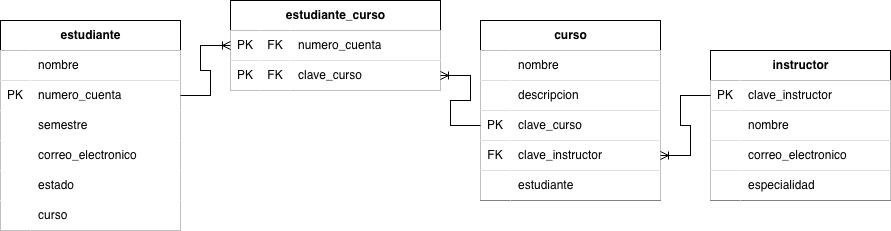

The diagram above was exported from draw.io. Its source (the exported page's mxGraphModel, read from the mxfile embedded in the PNG):
<mxGraphModel dx="976" dy="544" grid="1" gridSize="10" guides="1" tooltips="1" connect="1" arrows="1" fold="1" page="1" pageScale="1" pageWidth="827" pageHeight="1169" math="0" shadow="0">
  <root>
    <mxCell id="0" />
    <mxCell id="1" parent="0" />
    <mxCell id="zLmrmN1XCr-zBhO0ILtn-14" value="estudiante" style="shape=table;startSize=30;container=1;collapsible=1;childLayout=tableLayout;fixedRows=1;rowLines=0;fontStyle=1;align=center;resizeLast=1;html=1;" vertex="1" parent="1">
      <mxGeometry x="90" y="190" width="180" height="210" as="geometry" />
    </mxCell>
    <mxCell id="zLmrmN1XCr-zBhO0ILtn-15" value="" style="shape=tableRow;horizontal=0;startSize=0;swimlaneHead=0;swimlaneBody=0;collapsible=0;dropTarget=0;points=[[0,0.5],[1,0.5]];portConstraint=eastwest;top=0;left=0;right=0;bottom=1;" vertex="1" parent="zLmrmN1XCr-zBhO0ILtn-14">
      <mxGeometry y="30" width="180" height="30" as="geometry" />
    </mxCell>
    <mxCell id="zLmrmN1XCr-zBhO0ILtn-16" value="" style="shape=partialRectangle;connectable=0;top=0;left=0;bottom=0;right=0;fontStyle=1;overflow=hidden;whiteSpace=wrap;html=1;" vertex="1" parent="zLmrmN1XCr-zBhO0ILtn-15">
      <mxGeometry width="30" height="30" as="geometry">
        <mxRectangle width="30" height="30" as="alternateBounds" />
      </mxGeometry>
    </mxCell>
    <mxCell id="zLmrmN1XCr-zBhO0ILtn-17" value="&lt;span style=&quot;font-weight: 400;&quot;&gt;nombre&lt;/span&gt;" style="shape=partialRectangle;connectable=0;top=0;left=0;bottom=0;right=0;align=left;spacingLeft=6;fontStyle=1;overflow=hidden;html=1;whiteSpace=wrap;" vertex="1" parent="zLmrmN1XCr-zBhO0ILtn-15">
      <mxGeometry x="30" width="150" height="30" as="geometry">
        <mxRectangle width="150" height="30" as="alternateBounds" />
      </mxGeometry>
    </mxCell>
    <mxCell id="zLmrmN1XCr-zBhO0ILtn-18" value="" style="shape=tableRow;horizontal=0;startSize=0;swimlaneHead=0;swimlaneBody=0;collapsible=0;dropTarget=0;points=[[0,0.5],[1,0.5]];portConstraint=eastwest;top=0;left=0;right=0;bottom=0;" vertex="1" parent="zLmrmN1XCr-zBhO0ILtn-14">
      <mxGeometry y="60" width="180" height="30" as="geometry" />
    </mxCell>
    <mxCell id="zLmrmN1XCr-zBhO0ILtn-19" value="PK" style="shape=partialRectangle;connectable=0;top=0;left=0;bottom=0;right=0;editable=1;overflow=hidden;whiteSpace=wrap;html=1;" vertex="1" parent="zLmrmN1XCr-zBhO0ILtn-18">
      <mxGeometry width="30" height="30" as="geometry">
        <mxRectangle width="30" height="30" as="alternateBounds" />
      </mxGeometry>
    </mxCell>
    <mxCell id="zLmrmN1XCr-zBhO0ILtn-20" value="numero_cuenta" style="shape=partialRectangle;connectable=0;top=0;left=0;bottom=0;right=0;align=left;spacingLeft=6;overflow=hidden;html=1;whiteSpace=wrap;" vertex="1" parent="zLmrmN1XCr-zBhO0ILtn-18">
      <mxGeometry x="30" width="150" height="30" as="geometry">
        <mxRectangle width="150" height="30" as="alternateBounds" />
      </mxGeometry>
    </mxCell>
    <mxCell id="zLmrmN1XCr-zBhO0ILtn-51" style="shape=tableRow;horizontal=0;startSize=0;swimlaneHead=0;swimlaneBody=0;collapsible=0;dropTarget=0;points=[[0,0.5],[1,0.5]];portConstraint=eastwest;top=0;left=0;right=0;bottom=0;" vertex="1" parent="zLmrmN1XCr-zBhO0ILtn-14">
      <mxGeometry y="90" width="180" height="30" as="geometry" />
    </mxCell>
    <mxCell id="zLmrmN1XCr-zBhO0ILtn-52" style="shape=partialRectangle;connectable=0;top=0;left=0;bottom=0;right=0;editable=1;overflow=hidden;whiteSpace=wrap;html=1;" vertex="1" parent="zLmrmN1XCr-zBhO0ILtn-51">
      <mxGeometry width="30" height="30" as="geometry">
        <mxRectangle width="30" height="30" as="alternateBounds" />
      </mxGeometry>
    </mxCell>
    <mxCell id="zLmrmN1XCr-zBhO0ILtn-53" value="semestre" style="shape=partialRectangle;connectable=0;top=0;left=0;bottom=0;right=0;align=left;spacingLeft=6;overflow=hidden;whiteSpace=wrap;html=1;" vertex="1" parent="zLmrmN1XCr-zBhO0ILtn-51">
      <mxGeometry x="30" width="150" height="30" as="geometry">
        <mxRectangle width="150" height="30" as="alternateBounds" />
      </mxGeometry>
    </mxCell>
    <mxCell id="zLmrmN1XCr-zBhO0ILtn-60" style="shape=tableRow;horizontal=0;startSize=0;swimlaneHead=0;swimlaneBody=0;collapsible=0;dropTarget=0;points=[[0,0.5],[1,0.5]];portConstraint=eastwest;top=0;left=0;right=0;bottom=0;" vertex="1" parent="zLmrmN1XCr-zBhO0ILtn-14">
      <mxGeometry y="120" width="180" height="30" as="geometry" />
    </mxCell>
    <mxCell id="zLmrmN1XCr-zBhO0ILtn-61" style="shape=partialRectangle;connectable=0;top=0;left=0;bottom=0;right=0;editable=1;overflow=hidden;whiteSpace=wrap;html=1;" vertex="1" parent="zLmrmN1XCr-zBhO0ILtn-60">
      <mxGeometry width="30" height="30" as="geometry">
        <mxRectangle width="30" height="30" as="alternateBounds" />
      </mxGeometry>
    </mxCell>
    <mxCell id="zLmrmN1XCr-zBhO0ILtn-62" value="correo_electronico" style="shape=partialRectangle;connectable=0;top=0;left=0;bottom=0;right=0;align=left;spacingLeft=6;overflow=hidden;whiteSpace=wrap;html=1;" vertex="1" parent="zLmrmN1XCr-zBhO0ILtn-60">
      <mxGeometry x="30" width="150" height="30" as="geometry">
        <mxRectangle width="150" height="30" as="alternateBounds" />
      </mxGeometry>
    </mxCell>
    <mxCell id="zLmrmN1XCr-zBhO0ILtn-57" style="shape=tableRow;horizontal=0;startSize=0;swimlaneHead=0;swimlaneBody=0;collapsible=0;dropTarget=0;points=[[0,0.5],[1,0.5]];portConstraint=eastwest;top=0;left=0;right=0;bottom=0;" vertex="1" parent="zLmrmN1XCr-zBhO0ILtn-14">
      <mxGeometry y="150" width="180" height="30" as="geometry" />
    </mxCell>
    <mxCell id="zLmrmN1XCr-zBhO0ILtn-58" style="shape=partialRectangle;connectable=0;top=0;left=0;bottom=0;right=0;editable=1;overflow=hidden;whiteSpace=wrap;html=1;" vertex="1" parent="zLmrmN1XCr-zBhO0ILtn-57">
      <mxGeometry width="30" height="30" as="geometry">
        <mxRectangle width="30" height="30" as="alternateBounds" />
      </mxGeometry>
    </mxCell>
    <mxCell id="zLmrmN1XCr-zBhO0ILtn-59" value="estado" style="shape=partialRectangle;connectable=0;top=0;left=0;bottom=0;right=0;align=left;spacingLeft=6;overflow=hidden;whiteSpace=wrap;html=1;" vertex="1" parent="zLmrmN1XCr-zBhO0ILtn-57">
      <mxGeometry x="30" width="150" height="30" as="geometry">
        <mxRectangle width="150" height="30" as="alternateBounds" />
      </mxGeometry>
    </mxCell>
    <mxCell id="zLmrmN1XCr-zBhO0ILtn-92" style="shape=tableRow;horizontal=0;startSize=0;swimlaneHead=0;swimlaneBody=0;collapsible=0;dropTarget=0;points=[[0,0.5],[1,0.5]];portConstraint=eastwest;top=0;left=0;right=0;bottom=0;" vertex="1" parent="zLmrmN1XCr-zBhO0ILtn-14">
      <mxGeometry y="180" width="180" height="30" as="geometry" />
    </mxCell>
    <mxCell id="zLmrmN1XCr-zBhO0ILtn-93" style="shape=partialRectangle;connectable=0;top=0;left=0;bottom=0;right=0;editable=1;overflow=hidden;whiteSpace=wrap;html=1;" vertex="1" parent="zLmrmN1XCr-zBhO0ILtn-92">
      <mxGeometry width="30" height="30" as="geometry">
        <mxRectangle width="30" height="30" as="alternateBounds" />
      </mxGeometry>
    </mxCell>
    <mxCell id="zLmrmN1XCr-zBhO0ILtn-94" value="curso" style="shape=partialRectangle;connectable=0;top=0;left=0;bottom=0;right=0;align=left;spacingLeft=6;overflow=hidden;whiteSpace=wrap;html=1;" vertex="1" parent="zLmrmN1XCr-zBhO0ILtn-92">
      <mxGeometry x="30" width="150" height="30" as="geometry">
        <mxRectangle width="150" height="30" as="alternateBounds" />
      </mxGeometry>
    </mxCell>
    <mxCell id="zLmrmN1XCr-zBhO0ILtn-27" value="curso" style="shape=table;startSize=30;container=1;collapsible=1;childLayout=tableLayout;fixedRows=1;rowLines=0;fontStyle=1;align=center;resizeLast=1;html=1;" vertex="1" parent="1">
      <mxGeometry x="570" y="190" width="180" height="180" as="geometry" />
    </mxCell>
    <mxCell id="zLmrmN1XCr-zBhO0ILtn-28" value="" style="shape=tableRow;horizontal=0;startSize=0;swimlaneHead=0;swimlaneBody=0;collapsible=0;dropTarget=0;points=[[0,0.5],[1,0.5]];portConstraint=eastwest;top=0;left=0;right=0;bottom=1;" vertex="1" parent="zLmrmN1XCr-zBhO0ILtn-27">
      <mxGeometry y="30" width="180" height="30" as="geometry" />
    </mxCell>
    <mxCell id="zLmrmN1XCr-zBhO0ILtn-29" value="" style="shape=partialRectangle;connectable=0;top=0;left=0;bottom=0;right=0;fontStyle=1;overflow=hidden;whiteSpace=wrap;html=1;" vertex="1" parent="zLmrmN1XCr-zBhO0ILtn-28">
      <mxGeometry width="30" height="30" as="geometry">
        <mxRectangle width="30" height="30" as="alternateBounds" />
      </mxGeometry>
    </mxCell>
    <mxCell id="zLmrmN1XCr-zBhO0ILtn-30" value="&lt;span style=&quot;&quot;&gt;nombre&lt;/span&gt;" style="shape=partialRectangle;connectable=0;top=0;left=0;bottom=0;right=0;align=left;spacingLeft=6;fontStyle=0;overflow=hidden;whiteSpace=wrap;html=1;" vertex="1" parent="zLmrmN1XCr-zBhO0ILtn-28">
      <mxGeometry x="30" width="150" height="30" as="geometry">
        <mxRectangle width="150" height="30" as="alternateBounds" />
      </mxGeometry>
    </mxCell>
    <mxCell id="zLmrmN1XCr-zBhO0ILtn-69" style="shape=tableRow;horizontal=0;startSize=0;swimlaneHead=0;swimlaneBody=0;collapsible=0;dropTarget=0;points=[[0,0.5],[1,0.5]];portConstraint=eastwest;top=0;left=0;right=0;bottom=1;" vertex="1" parent="zLmrmN1XCr-zBhO0ILtn-27">
      <mxGeometry y="60" width="180" height="30" as="geometry" />
    </mxCell>
    <mxCell id="zLmrmN1XCr-zBhO0ILtn-70" style="shape=partialRectangle;connectable=0;top=0;left=0;bottom=0;right=0;fontStyle=1;overflow=hidden;whiteSpace=wrap;html=1;" vertex="1" parent="zLmrmN1XCr-zBhO0ILtn-69">
      <mxGeometry width="30" height="30" as="geometry">
        <mxRectangle width="30" height="30" as="alternateBounds" />
      </mxGeometry>
    </mxCell>
    <mxCell id="zLmrmN1XCr-zBhO0ILtn-71" value="descripcion" style="shape=partialRectangle;connectable=0;top=0;left=0;bottom=0;right=0;align=left;spacingLeft=6;fontStyle=0;overflow=hidden;whiteSpace=wrap;html=1;" vertex="1" parent="zLmrmN1XCr-zBhO0ILtn-69">
      <mxGeometry x="30" width="150" height="30" as="geometry">
        <mxRectangle width="150" height="30" as="alternateBounds" />
      </mxGeometry>
    </mxCell>
    <mxCell id="zLmrmN1XCr-zBhO0ILtn-66" style="shape=tableRow;horizontal=0;startSize=0;swimlaneHead=0;swimlaneBody=0;collapsible=0;dropTarget=0;points=[[0,0.5],[1,0.5]];portConstraint=eastwest;top=0;left=0;right=0;bottom=1;" vertex="1" parent="zLmrmN1XCr-zBhO0ILtn-27">
      <mxGeometry y="90" width="180" height="30" as="geometry" />
    </mxCell>
    <mxCell id="zLmrmN1XCr-zBhO0ILtn-67" value="&lt;span style=&quot;font-weight: normal;&quot;&gt;PK&lt;/span&gt;" style="shape=partialRectangle;connectable=0;top=0;left=0;bottom=0;right=0;fontStyle=1;overflow=hidden;whiteSpace=wrap;html=1;" vertex="1" parent="zLmrmN1XCr-zBhO0ILtn-66">
      <mxGeometry width="30" height="30" as="geometry">
        <mxRectangle width="30" height="30" as="alternateBounds" />
      </mxGeometry>
    </mxCell>
    <mxCell id="zLmrmN1XCr-zBhO0ILtn-68" value="clave_curso" style="shape=partialRectangle;connectable=0;top=0;left=0;bottom=0;right=0;align=left;spacingLeft=6;fontStyle=0;overflow=hidden;whiteSpace=wrap;html=1;" vertex="1" parent="zLmrmN1XCr-zBhO0ILtn-66">
      <mxGeometry x="30" width="150" height="30" as="geometry">
        <mxRectangle width="150" height="30" as="alternateBounds" />
      </mxGeometry>
    </mxCell>
    <mxCell id="zLmrmN1XCr-zBhO0ILtn-86" style="shape=tableRow;horizontal=0;startSize=0;swimlaneHead=0;swimlaneBody=0;collapsible=0;dropTarget=0;points=[[0,0.5],[1,0.5]];portConstraint=eastwest;top=0;left=0;right=0;bottom=1;" vertex="1" parent="zLmrmN1XCr-zBhO0ILtn-27">
      <mxGeometry y="120" width="180" height="30" as="geometry" />
    </mxCell>
    <mxCell id="zLmrmN1XCr-zBhO0ILtn-87" value="&lt;span style=&quot;font-weight: normal;&quot;&gt;FK&lt;/span&gt;" style="shape=partialRectangle;connectable=0;top=0;left=0;bottom=0;right=0;fontStyle=1;overflow=hidden;whiteSpace=wrap;html=1;" vertex="1" parent="zLmrmN1XCr-zBhO0ILtn-86">
      <mxGeometry width="30" height="30" as="geometry">
        <mxRectangle width="30" height="30" as="alternateBounds" />
      </mxGeometry>
    </mxCell>
    <mxCell id="zLmrmN1XCr-zBhO0ILtn-88" value="clave_instructor" style="shape=partialRectangle;connectable=0;top=0;left=0;bottom=0;right=0;align=left;spacingLeft=6;fontStyle=0;overflow=hidden;whiteSpace=wrap;html=1;" vertex="1" parent="zLmrmN1XCr-zBhO0ILtn-86">
      <mxGeometry x="30" width="150" height="30" as="geometry">
        <mxRectangle width="150" height="30" as="alternateBounds" />
      </mxGeometry>
    </mxCell>
    <mxCell id="zLmrmN1XCr-zBhO0ILtn-95" style="shape=tableRow;horizontal=0;startSize=0;swimlaneHead=0;swimlaneBody=0;collapsible=0;dropTarget=0;points=[[0,0.5],[1,0.5]];portConstraint=eastwest;top=0;left=0;right=0;bottom=1;" vertex="1" parent="zLmrmN1XCr-zBhO0ILtn-27">
      <mxGeometry y="150" width="180" height="30" as="geometry" />
    </mxCell>
    <mxCell id="zLmrmN1XCr-zBhO0ILtn-96" style="shape=partialRectangle;connectable=0;top=0;left=0;bottom=0;right=0;fontStyle=1;overflow=hidden;whiteSpace=wrap;html=1;" vertex="1" parent="zLmrmN1XCr-zBhO0ILtn-95">
      <mxGeometry width="30" height="30" as="geometry">
        <mxRectangle width="30" height="30" as="alternateBounds" />
      </mxGeometry>
    </mxCell>
    <mxCell id="zLmrmN1XCr-zBhO0ILtn-97" value="estudiante" style="shape=partialRectangle;connectable=0;top=0;left=0;bottom=0;right=0;align=left;spacingLeft=6;fontStyle=0;overflow=hidden;whiteSpace=wrap;html=1;" vertex="1" parent="zLmrmN1XCr-zBhO0ILtn-95">
      <mxGeometry x="30" width="150" height="30" as="geometry">
        <mxRectangle width="150" height="30" as="alternateBounds" />
      </mxGeometry>
    </mxCell>
    <mxCell id="zLmrmN1XCr-zBhO0ILtn-34" value="instructor" style="shape=table;startSize=30;container=1;collapsible=1;childLayout=tableLayout;fixedRows=1;rowLines=0;fontStyle=1;align=center;resizeLast=1;html=1;" vertex="1" parent="1">
      <mxGeometry x="800" y="220" width="180" height="150" as="geometry" />
    </mxCell>
    <mxCell id="zLmrmN1XCr-zBhO0ILtn-83" style="shape=tableRow;horizontal=0;startSize=0;swimlaneHead=0;swimlaneBody=0;collapsible=0;dropTarget=0;points=[[0,0.5],[1,0.5]];portConstraint=eastwest;top=0;left=0;right=0;bottom=1;" vertex="1" parent="zLmrmN1XCr-zBhO0ILtn-34">
      <mxGeometry y="30" width="180" height="30" as="geometry" />
    </mxCell>
    <mxCell id="zLmrmN1XCr-zBhO0ILtn-84" value="&lt;span style=&quot;font-weight: normal;&quot;&gt;PK&lt;/span&gt;" style="shape=partialRectangle;connectable=0;top=0;left=0;bottom=0;right=0;fontStyle=1;overflow=hidden;whiteSpace=wrap;html=1;" vertex="1" parent="zLmrmN1XCr-zBhO0ILtn-83">
      <mxGeometry width="30" height="30" as="geometry">
        <mxRectangle width="30" height="30" as="alternateBounds" />
      </mxGeometry>
    </mxCell>
    <mxCell id="zLmrmN1XCr-zBhO0ILtn-85" value="clave_instructor" style="shape=partialRectangle;connectable=0;top=0;left=0;bottom=0;right=0;align=left;spacingLeft=6;fontStyle=0;overflow=hidden;whiteSpace=wrap;html=1;" vertex="1" parent="zLmrmN1XCr-zBhO0ILtn-83">
      <mxGeometry x="30" width="150" height="30" as="geometry">
        <mxRectangle width="150" height="30" as="alternateBounds" />
      </mxGeometry>
    </mxCell>
    <mxCell id="zLmrmN1XCr-zBhO0ILtn-35" value="" style="shape=tableRow;horizontal=0;startSize=0;swimlaneHead=0;swimlaneBody=0;collapsible=0;dropTarget=0;points=[[0,0.5],[1,0.5]];portConstraint=eastwest;top=0;left=0;right=0;bottom=1;" vertex="1" parent="zLmrmN1XCr-zBhO0ILtn-34">
      <mxGeometry y="60" width="180" height="30" as="geometry" />
    </mxCell>
    <mxCell id="zLmrmN1XCr-zBhO0ILtn-36" value="" style="shape=partialRectangle;connectable=0;top=0;left=0;bottom=0;right=0;fontStyle=1;overflow=hidden;whiteSpace=wrap;html=1;" vertex="1" parent="zLmrmN1XCr-zBhO0ILtn-35">
      <mxGeometry width="30" height="30" as="geometry">
        <mxRectangle width="30" height="30" as="alternateBounds" />
      </mxGeometry>
    </mxCell>
    <mxCell id="zLmrmN1XCr-zBhO0ILtn-37" value="&lt;span style=&quot;&quot;&gt;nombre&lt;/span&gt;" style="shape=partialRectangle;connectable=0;top=0;left=0;bottom=0;right=0;align=left;spacingLeft=6;fontStyle=0;overflow=hidden;whiteSpace=wrap;html=1;" vertex="1" parent="zLmrmN1XCr-zBhO0ILtn-35">
      <mxGeometry x="30" width="150" height="30" as="geometry">
        <mxRectangle width="150" height="30" as="alternateBounds" />
      </mxGeometry>
    </mxCell>
    <mxCell id="zLmrmN1XCr-zBhO0ILtn-78" style="shape=tableRow;horizontal=0;startSize=0;swimlaneHead=0;swimlaneBody=0;collapsible=0;dropTarget=0;points=[[0,0.5],[1,0.5]];portConstraint=eastwest;top=0;left=0;right=0;bottom=1;" vertex="1" parent="zLmrmN1XCr-zBhO0ILtn-34">
      <mxGeometry y="90" width="180" height="30" as="geometry" />
    </mxCell>
    <mxCell id="zLmrmN1XCr-zBhO0ILtn-79" style="shape=partialRectangle;connectable=0;top=0;left=0;bottom=0;right=0;fontStyle=1;overflow=hidden;whiteSpace=wrap;html=1;" vertex="1" parent="zLmrmN1XCr-zBhO0ILtn-78">
      <mxGeometry width="30" height="30" as="geometry">
        <mxRectangle width="30" height="30" as="alternateBounds" />
      </mxGeometry>
    </mxCell>
    <mxCell id="zLmrmN1XCr-zBhO0ILtn-80" value="correo_electronico" style="shape=partialRectangle;connectable=0;top=0;left=0;bottom=0;right=0;align=left;spacingLeft=6;fontStyle=0;overflow=hidden;whiteSpace=wrap;html=1;" vertex="1" parent="zLmrmN1XCr-zBhO0ILtn-78">
      <mxGeometry x="30" width="150" height="30" as="geometry">
        <mxRectangle width="150" height="30" as="alternateBounds" />
      </mxGeometry>
    </mxCell>
    <mxCell id="zLmrmN1XCr-zBhO0ILtn-75" style="shape=tableRow;horizontal=0;startSize=0;swimlaneHead=0;swimlaneBody=0;collapsible=0;dropTarget=0;points=[[0,0.5],[1,0.5]];portConstraint=eastwest;top=0;left=0;right=0;bottom=1;" vertex="1" parent="zLmrmN1XCr-zBhO0ILtn-34">
      <mxGeometry y="120" width="180" height="30" as="geometry" />
    </mxCell>
    <mxCell id="zLmrmN1XCr-zBhO0ILtn-76" style="shape=partialRectangle;connectable=0;top=0;left=0;bottom=0;right=0;fontStyle=1;overflow=hidden;whiteSpace=wrap;html=1;" vertex="1" parent="zLmrmN1XCr-zBhO0ILtn-75">
      <mxGeometry width="30" height="30" as="geometry">
        <mxRectangle width="30" height="30" as="alternateBounds" />
      </mxGeometry>
    </mxCell>
    <mxCell id="zLmrmN1XCr-zBhO0ILtn-77" value="especialidad" style="shape=partialRectangle;connectable=0;top=0;left=0;bottom=0;right=0;align=left;spacingLeft=6;fontStyle=0;overflow=hidden;whiteSpace=wrap;html=1;" vertex="1" parent="zLmrmN1XCr-zBhO0ILtn-75">
      <mxGeometry x="30" width="150" height="30" as="geometry">
        <mxRectangle width="150" height="30" as="alternateBounds" />
      </mxGeometry>
    </mxCell>
    <mxCell id="zLmrmN1XCr-zBhO0ILtn-38" value="estudiante_curso" style="shape=table;startSize=30;container=1;collapsible=1;childLayout=tableLayout;fixedRows=1;rowLines=0;fontStyle=1;align=center;resizeLast=1;html=1;" vertex="1" parent="1">
      <mxGeometry x="320" y="170" width="210" height="90" as="geometry" />
    </mxCell>
    <mxCell id="zLmrmN1XCr-zBhO0ILtn-39" value="" style="shape=tableRow;horizontal=0;startSize=0;swimlaneHead=0;swimlaneBody=0;collapsible=0;dropTarget=0;points=[[0,0.5],[1,0.5]];portConstraint=eastwest;top=0;left=0;right=0;bottom=1;" vertex="1" parent="zLmrmN1XCr-zBhO0ILtn-38">
      <mxGeometry y="30" width="210" height="30" as="geometry" />
    </mxCell>
    <mxCell id="zLmrmN1XCr-zBhO0ILtn-105" value="&lt;span style=&quot;font-weight: normal;&quot;&gt;PK&lt;/span&gt;" style="shape=partialRectangle;connectable=0;top=0;left=0;bottom=0;right=0;fontStyle=1;overflow=hidden;whiteSpace=wrap;html=1;" vertex="1" parent="zLmrmN1XCr-zBhO0ILtn-39">
      <mxGeometry width="30" height="30" as="geometry">
        <mxRectangle width="30" height="30" as="alternateBounds" />
      </mxGeometry>
    </mxCell>
    <mxCell id="zLmrmN1XCr-zBhO0ILtn-40" value="&lt;span style=&quot;font-weight: normal;&quot;&gt;FK&lt;/span&gt;" style="shape=partialRectangle;connectable=0;top=0;left=0;bottom=0;right=0;fontStyle=1;overflow=hidden;whiteSpace=wrap;html=1;" vertex="1" parent="zLmrmN1XCr-zBhO0ILtn-39">
      <mxGeometry x="30" width="30" height="30" as="geometry">
        <mxRectangle width="30" height="30" as="alternateBounds" />
      </mxGeometry>
    </mxCell>
    <mxCell id="zLmrmN1XCr-zBhO0ILtn-41" value="&lt;span style=&quot;font-weight: 400;&quot;&gt;numero_cuenta&lt;/span&gt;" style="shape=partialRectangle;connectable=0;top=0;left=0;bottom=0;right=0;align=left;spacingLeft=6;fontStyle=1;overflow=hidden;whiteSpace=wrap;html=1;" vertex="1" parent="zLmrmN1XCr-zBhO0ILtn-39">
      <mxGeometry x="60" width="150" height="30" as="geometry">
        <mxRectangle width="150" height="30" as="alternateBounds" />
      </mxGeometry>
    </mxCell>
    <mxCell id="zLmrmN1XCr-zBhO0ILtn-42" value="" style="shape=tableRow;horizontal=0;startSize=0;swimlaneHead=0;swimlaneBody=0;collapsible=0;dropTarget=0;points=[[0,0.5],[1,0.5]];portConstraint=eastwest;top=0;left=0;right=0;bottom=0;" vertex="1" parent="zLmrmN1XCr-zBhO0ILtn-38">
      <mxGeometry y="60" width="210" height="30" as="geometry" />
    </mxCell>
    <mxCell id="zLmrmN1XCr-zBhO0ILtn-106" value="PK" style="shape=partialRectangle;connectable=0;top=0;left=0;bottom=0;right=0;editable=1;overflow=hidden;whiteSpace=wrap;html=1;" vertex="1" parent="zLmrmN1XCr-zBhO0ILtn-42">
      <mxGeometry width="30" height="30" as="geometry">
        <mxRectangle width="30" height="30" as="alternateBounds" />
      </mxGeometry>
    </mxCell>
    <mxCell id="zLmrmN1XCr-zBhO0ILtn-43" value="FK" style="shape=partialRectangle;connectable=0;top=0;left=0;bottom=0;right=0;editable=1;overflow=hidden;whiteSpace=wrap;html=1;" vertex="1" parent="zLmrmN1XCr-zBhO0ILtn-42">
      <mxGeometry x="30" width="30" height="30" as="geometry">
        <mxRectangle width="30" height="30" as="alternateBounds" />
      </mxGeometry>
    </mxCell>
    <mxCell id="zLmrmN1XCr-zBhO0ILtn-44" value="clave_curso" style="shape=partialRectangle;connectable=0;top=0;left=0;bottom=0;right=0;align=left;spacingLeft=6;overflow=hidden;whiteSpace=wrap;html=1;" vertex="1" parent="zLmrmN1XCr-zBhO0ILtn-42">
      <mxGeometry x="60" width="150" height="30" as="geometry">
        <mxRectangle width="150" height="30" as="alternateBounds" />
      </mxGeometry>
    </mxCell>
    <mxCell id="zLmrmN1XCr-zBhO0ILtn-81" value="" style="edgeStyle=entityRelationEdgeStyle;fontSize=12;html=1;endArrow=ERoneToMany;rounded=0;entryX=1;entryY=0.5;entryDx=0;entryDy=0;exitX=0;exitY=0.5;exitDx=0;exitDy=0;" edge="1" parent="1" source="zLmrmN1XCr-zBhO0ILtn-83" target="zLmrmN1XCr-zBhO0ILtn-86">
      <mxGeometry width="100" height="100" relative="1" as="geometry">
        <mxPoint x="510" y="240" as="sourcePoint" />
        <mxPoint x="630" y="310" as="targetPoint" />
      </mxGeometry>
    </mxCell>
    <mxCell id="zLmrmN1XCr-zBhO0ILtn-98" value="" style="edgeStyle=entityRelationEdgeStyle;fontSize=12;html=1;endArrow=ERoneToMany;rounded=0;exitX=1;exitY=0.5;exitDx=0;exitDy=0;entryX=0;entryY=0.5;entryDx=0;entryDy=0;" edge="1" parent="1" source="zLmrmN1XCr-zBhO0ILtn-18" target="zLmrmN1XCr-zBhO0ILtn-39">
      <mxGeometry width="100" height="100" relative="1" as="geometry">
        <mxPoint x="320" y="260" as="sourcePoint" />
        <mxPoint x="310" y="130" as="targetPoint" />
      </mxGeometry>
    </mxCell>
    <mxCell id="zLmrmN1XCr-zBhO0ILtn-101" value="" style="edgeStyle=entityRelationEdgeStyle;fontSize=12;html=1;endArrow=ERoneToMany;rounded=0;exitX=0;exitY=0.5;exitDx=0;exitDy=0;" edge="1" parent="1" source="zLmrmN1XCr-zBhO0ILtn-66" target="zLmrmN1XCr-zBhO0ILtn-42">
      <mxGeometry width="100" height="100" relative="1" as="geometry">
        <mxPoint x="430" y="380" as="sourcePoint" />
        <mxPoint x="400" y="170" as="targetPoint" />
      </mxGeometry>
    </mxCell>
  </root>
</mxGraphModel>